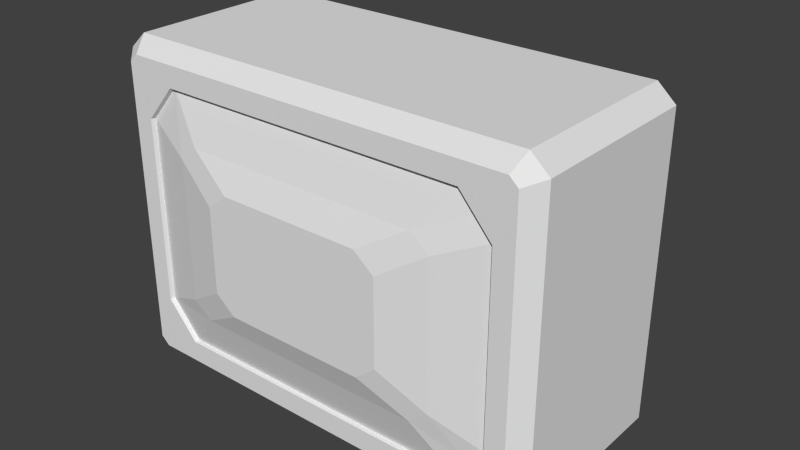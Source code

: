 # Source: 1_tv.8.blend  (saved by Blender 2.69.0; exported with 4.5.12 LTS)
import bpy
from mathutils import Matrix  # noqa: F401  (used for matrix-valued properties, if any)

bpy.ops.wm.read_factory_settings(use_empty=True)
scene = bpy.context.scene
scene.name = 'Scene'

# ---- collections
col_collection_1 = bpy.data.collections.new('Collection 1'); scene.collection.children.link(col_collection_1)

# ---- materials (node trees are filled in below, after node groups)
mat_material = bpy.data.materials.new('Material')
mat_material.alpha_threshold = 0.0
mat_material.use_transparent_shadow = False
mat_material.roughness = 0.5
mat_material.line_color = (0.0, 0.0, 0.0, 1.0)

# ---- material node trees

# ---- world
world_world = bpy.data.worlds.new('World'); scene.world = world_world
world_world.color = (0.05088, 0.05088, 0.05088)
world_world.use_sun_shadow = False
world_world.sun_shadow_jitter_overblur = 0.0
world_world.cycles.sampling_method = 'MANUAL'
world_world.cycles.sample_map_resolution = 256

# ---- meshes
me_cube = bpy.data.meshes.new('Cube')
me_cube.from_pydata([(1.082, 0.5137, -0.8832), (1.082, 0.5137, 0.8832), (1.178, 0.5137, -0.7961), (1.178, 0.5137, 0.7961), (0.7801, 0.5137, -0.4426), (0.8634, 0.5137, 0.547), (0.7815, 0.5137, 0.6436), (0.8648, 0.5137, -0.3427), (0.7801, 0.8986, -0.4426), (0.8648, 0.8986, -0.3427), (1.082, -0.4332, -0.8832), (1.051, -0.5137, -0.8027), (1.082, -0.4332, 0.8832), (1.051, -0.5137, 0.8027), (1.097, -0.5137, -0.7606), (1.178, -0.4332, -0.7961), (1.178, -0.4332, 0.7961), (1.097, -0.5137, 0.7606), (0.8254, -0.5137, -0.6894), (0.8254, -0.5137, 0.6894), (0.9924, -0.5137, 0.4974), (0.9924, -0.5137, -0.4974), (0.8648, 0.8986, 0.1656), (0.8644, 0.7714, 0.5459), (0.7805, 0.7714, 0.6447), (0.7212, 0.8986, 0.2744), (0.8215, -0.4887, -0.6861), (0.8215, -0.4887, 0.6861), (0.9877, -0.4887, 0.495), (0.9877, -0.4887, -0.495), (0.6301, -0.5604, -0.4598), (0.6301, -0.5604, 0.4598), (0.7293, -0.5604, 0.378), (0.7293, -0.5604, -0.378), (0.3834, -0.6183, -0.314), (0.3834, -0.6183, 0.314), (0.4913, -0.6183, 0.2251), (0.4913, -0.6183, -0.2251), (1.074, -0.5137, 0.7817), (1.074, -0.5137, -0.7817), (0.9089, -0.5137, 0.5934), (0.9089, -0.5137, -0.5934), (0.9046, -0.4887, 0.5905), (0.9046, -0.4887, -0.5905), (-1.192e-07, -0.5137, -0.8027), (0.0, -0.4332, -0.8832), (-3.576e-07, -0.4332, 0.8832), (-3.576e-07, -0.5137, 0.8027), (-2.98e-07, -0.5137, -0.6894), (-2.98e-07, -0.5137, 0.6894), (-2.98e-07, -0.4887, -0.6861), (-2.384e-07, -0.4887, 0.6861), (-3.576e-07, -0.5604, -0.4598), (-2.98e-07, -0.5604, 0.4598), (-3.874e-07, -0.6183, -0.314), (-2.98e-07, -0.6183, 0.314), (2.384e-07, 0.5137, -0.8832), (3.576e-07, 0.5137, 0.8832), (2.384e-07, 0.5137, -0.4426), (0.0007069, 0.5137, 0.6444), (2.98e-07, 0.8986, -0.4426), (2.98e-07, 0.8986, 0.2744), (0.0002338, 0.7714, 0.645)], [], [(2, 3, 16, 15), (3, 1, 12, 16), (58, 4, 0, 56), (5, 6, 1, 3), (4, 7, 2, 0), (7, 5, 3, 2), (5, 7, 9, 22, 23), (59, 6, 24, 62), (7, 4, 8, 9), (16, 12, 13, 38, 17), (14, 39, 11, 10, 15), (17, 14, 15, 16), (0, 2, 15, 10), (40, 20, 17, 38), (49, 19, 13, 47), (41, 18, 11, 39), (20, 21, 14, 17), (22, 25, 24, 23), (6, 5, 23, 24), (21, 20, 28, 29), (41, 21, 29, 43), (40, 19, 27, 42), (48, 18, 26, 50), (29, 28, 32, 33), (26, 43, 29, 33, 30), (28, 42, 27, 31, 32), (50, 26, 30, 52), (33, 32, 36, 37), (30, 33, 37, 34), (32, 31, 35, 36), (52, 30, 34, 54), (19, 40, 38, 13), (21, 41, 39, 14), (18, 41, 43, 26), (20, 40, 42, 28), (11, 44, 45, 10), (12, 46, 47, 13), (18, 48, 44, 11), (19, 49, 51, 27), (27, 51, 53, 31), (36, 35, 55, 54, 34, 37), (31, 53, 55, 35), (6, 59, 57, 1), (9, 8, 60, 61, 25, 22), (4, 58, 60, 8), (25, 61, 62, 24), (1, 57, 46, 12), (0, 10, 45, 56)])
me_cube.materials.append(mat_material)
me_cube.use_remesh_preserve_volume = False
me_cube.use_remesh_preserve_attributes = False
me_cube.use_mirror_vertex_groups = False
me_cube.update()

# ---- objects
ob_cube = bpy.data.objects.new('Cube', me_cube)

# ---- transforms, parenting, visibility, modifiers, constraints
ob_cube.location = (0.0, 0.0, 0.0)
ob_cube.lock_rotations_4d = False
ob_cube.empty_display_type = 'ARROWS'
ob_cube.lineart.crease_threshold = 0.0
_m = ob_cube.modifiers.new('Mirror', 'MIRROR')
_m.use_clip = True

# ---- collection membership
col_collection_1.objects.link(ob_cube)

# ---- scene / render settings (as saved in the file)
scene.frame_start = 1; scene.frame_end = 250; scene.frame_set(240)
scene.render.engine = 'BLENDER_EEVEE_NEXT'
scene.render.image_settings.color_mode = 'RGB'
scene.render.image_settings.compression = 90
scene.render.resolution_percentage = 50
scene.render.dither_intensity = 0.0
scene.cycles.use_denoising = False
scene.cycles.samples = 10
scene.cycles.sampling_pattern = 'TABULATED_SOBOL'
scene.cycles.light_sampling_threshold = 0.0
scene.cycles.use_adaptive_sampling = False
scene.cycles.use_light_tree = False
scene.cycles.blur_glossy = 0.0
scene.cycles.volume_bounces = 1
scene.cycles.pixel_filter_type = 'GAUSSIAN'
scene.cycles.sample_clamp_indirect = 0.0
scene.view_settings.view_transform = 'Standard'
bpy.context.view_layer.update()

# ---- added for rendering (the .blend has no active camera and no usable light): camera, sun
cam_auto = bpy.data.cameras.new('AutoCamera')
cam_auto.lens = 50.0
cam_auto.sensor_width = 36.0
cam_auto.clip_end = 1000.0
ob_auto_camera = bpy.data.objects.new('AutoCamera', cam_auto)
scene.collection.objects.link(ob_auto_camera)
ob_auto_camera.location = (3.06434, -3.53704, 2.45147)
ob_auto_camera.rotation_euler = (1.09748, -7.21219e-08, 0.694738)
scene.camera = ob_auto_camera
light_auto_sun = bpy.data.lights.new('AutoSun', 'SUN')
light_auto_sun.energy = 3.0
light_auto_sun.angle = 0.0523599
ob_auto_sun = bpy.data.objects.new('AutoSun', light_auto_sun)
scene.collection.objects.link(ob_auto_sun)
ob_auto_sun.rotation_euler = (0.872665, 0.174533, 0.523599)
bpy.context.view_layer.update()
